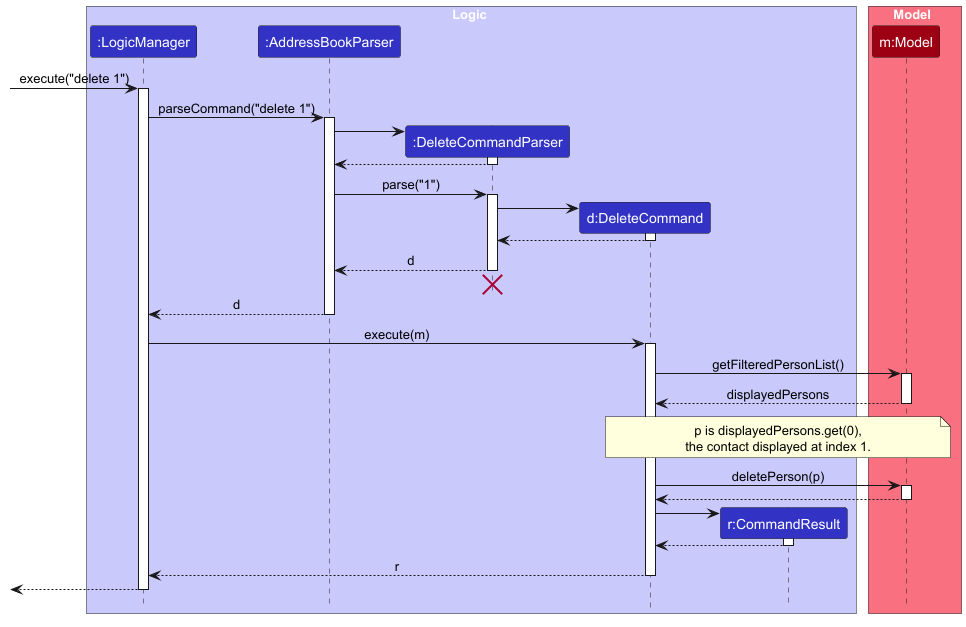

The diagram above was rendered by PlantUML. Its source (embedded in the PNG):
@startuml
!include style.puml
skinparam ArrowFontStyle plain

box Logic LOGIC_COLOR_T1
participant ":LogicManager" as LogicManager LOGIC_COLOR
participant ":AddressBookParser" as AddressBookParser LOGIC_COLOR
participant ":DeleteCommandParser" as DeleteCommandParser LOGIC_COLOR
participant "d:DeleteCommand" as DeleteCommand LOGIC_COLOR
participant "r:CommandResult" as CommandResult LOGIC_COLOR
end box

box Model MODEL_COLOR_T1
participant "m:Model" as Model MODEL_COLOR
end box

[-> LogicManager : execute("delete 1")
activate LogicManager

LogicManager -> AddressBookParser : parseCommand("delete 1")
activate AddressBookParser

create DeleteCommandParser
AddressBookParser -> DeleteCommandParser
activate DeleteCommandParser

DeleteCommandParser --> AddressBookParser
deactivate DeleteCommandParser

AddressBookParser -> DeleteCommandParser : parse("1")
activate DeleteCommandParser

create DeleteCommand
DeleteCommandParser -> DeleteCommand
activate DeleteCommand

DeleteCommand --> DeleteCommandParser :
deactivate DeleteCommand

DeleteCommandParser --> AddressBookParser : d
deactivate DeleteCommandParser
'Hidden arrow to position the destroy marker below the end of the activation bar.
DeleteCommandParser -[hidden]-> AddressBookParser
destroy DeleteCommandParser

AddressBookParser --> LogicManager : d
deactivate AddressBookParser

LogicManager -> DeleteCommand : execute(m)
activate DeleteCommand

DeleteCommand -> Model : getFilteredPersonList()
activate Model

Model --> DeleteCommand : displayedPersons
deactivate Model

note over DeleteCommand, Model
p is displayedPersons.get(0),
the contact displayed at index 1.
end note

DeleteCommand -> Model : deletePerson(p)
activate Model

Model --> DeleteCommand
deactivate Model

create CommandResult
DeleteCommand -> CommandResult
activate CommandResult

CommandResult --> DeleteCommand
deactivate CommandResult

DeleteCommand --> LogicManager : r
deactivate DeleteCommand

[<--LogicManager
deactivate LogicManager
@enduml